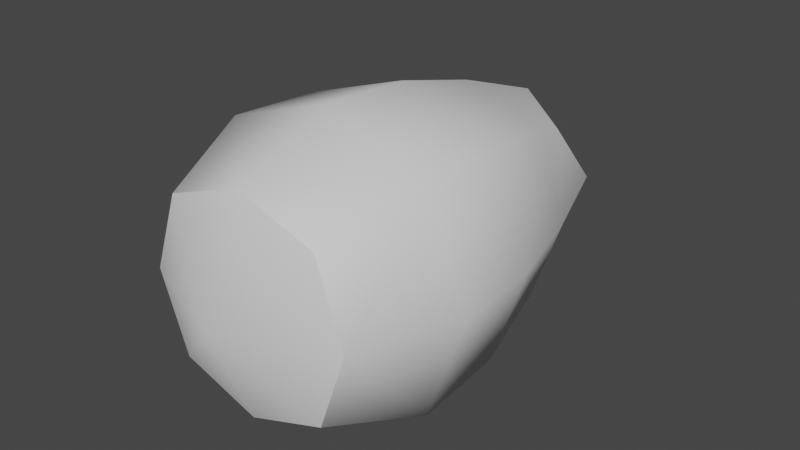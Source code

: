 # Source: 0xFB0DA613.blend  (saved by Blender 3.0.42; exported with 4.5.12 LTS)
import bpy
from mathutils import Matrix  # noqa: F401  (used for matrix-valued properties, if any)

bpy.ops.wm.read_factory_settings(use_empty=True)
scene = bpy.context.scene
scene.name = 'Scene'

# ---- materials (node trees are filled in below, after node groups)
mat_mesh_5_003 = bpy.data.materials.new('Mesh-5.003')
mat_mesh_5_003.use_transparent_shadow = False

# ---- material node trees
mat_mesh_5_003.use_nodes = True; mat_mesh_5_003.node_tree.nodes.clear()
_N = mat_mesh_5_003.node_tree.nodes; _L = mat_mesh_5_003.node_tree.links
n0 = _N.new('ShaderNodeBsdfPrincipled'); n0.name = 'Principled BSDF'; n0.location = (10, 300)
n0.distribution = 'GGX'
n0.subsurface_method = 'RANDOM_WALK_SKIN'
n0.inputs[3].default_value = 1.45
n0.inputs[27].default_value = (0.0, 0.0, 0.0, 1.0)
n0.inputs[28].default_value = 1.0
n1 = _N.new('ShaderNodeOutputMaterial'); n1.name = 'Material Output'; n1.location = (300, 300)
_L.new(n0.outputs[0], n1.inputs[0])
n1.is_active_output = True

# ---- world
world_world = bpy.data.worlds.new('World'); scene.world = world_world
world_world.use_nodes = True; world_world.node_tree.nodes.clear()
_N = world_world.node_tree.nodes; _L = world_world.node_tree.links
n0 = _N.new('ShaderNodeOutputWorld'); n0.name = 'World Output'; n0.location = (300, 300)
n1 = _N.new('ShaderNodeBackground'); n1.name = 'Background'; n1.location = (10, 300)
n1.inputs[0].default_value = (0.05088, 0.05088, 0.05088, 1.0)
_L.new(n1.outputs[0], n0.inputs[0])
n0.is_active_output = True
world_world.color = (0.05088, 0.05088, 0.05088)
world_world.use_sun_shadow = False
world_world.sun_shadow_jitter_overblur = 0.0

# ---- meshes
me_model_0_003 = bpy.data.meshes.new('Model-0.003')
me_model_0_003.from_pydata([(0.08464, -0.2968, -7.331e-09), (0.06269, -0.2967, 0.06269), (0.0, -0.3322, -7.331e-09), (0.0, -0.2186, -0.116), (0.08654, -0.2183, -0.08654), (0.0, -0.2968, -0.08464), (0.06269, -0.2967, -0.06269), (0.0, 0.01695, -0.06034), (0.0, 0.04495, 6.939e-18), (0.04469, -0.007029, -0.04469), (0.06033, 0.01695, -4.518e-09), (0.08299, -0.1412, 0.08299), (0.06753, -0.06686, 0.06753), (0.0, -0.1412, 0.1106), (-2.862e-10, -0.06622, 0.09052), (-0.116, -0.2186, -6.38e-09), (-0.08464, -0.2968, -7.331e-09), (-0.08654, -0.2183, 0.08654), (-0.06269, -0.2967, 0.06269), (0.1106, -0.1412, -6.38e-09), (0.09052, -0.06622, -9.652e-09), (-0.06269, -0.2967, 0.06269), (-0.08464, -0.2968, -7.331e-09), (-0.06269, -0.2967, -0.06269), (0.0, -0.2968, -0.08464), (0.06269, -0.2967, -0.06269), (0.0, -0.2186, -0.116), (0.0, -0.2968, -0.08464), (-0.08654, -0.2183, -0.08654), (-0.06269, -0.2967, -0.06269), (-0.08299, -0.1412, -0.08299), (-0.06753, -0.06686, -0.06753), (0.0, -0.1412, -0.1106), (-2.862e-10, -0.06622, -0.09052), (0.08299, -0.1412, -0.08299), (0.0, -0.1412, -0.1106), (0.06753, -0.06686, -0.06753), (-2.862e-10, -0.06622, -0.09052), (-0.06033, 0.01695, -4.518e-09), (-0.04469, -0.007029, -0.04469), (0.0, 0.01695, 0.06034), (-0.04469, -0.007029, 0.04469), (0.04469, -0.007029, 0.04469), (-0.08299, -0.1412, 0.08299), (-0.06753, -0.06686, 0.06753), (0.0, -0.2186, 0.116), (0.0, -0.2968, 0.08464), (0.08654, -0.2183, 0.08654), (0.06269, -0.2967, 0.06269), (-0.1106, -0.1412, -6.38e-09), (-0.09052, -0.06622, -9.652e-09), (0.116, -0.2186, -6.38e-09), (0.08464, -0.2968, -7.331e-09), (0.06033, 0.01695, -4.518e-09), (0.04469, -0.007029, -0.04469), (0.04469, -0.007029, 0.04469), (0.0, 0.01695, 0.06034), (-0.04469, -0.007029, 0.04469), (-0.06033, 0.01695, -4.518e-09), (-0.04469, -0.007029, -0.04469), (0.0, 0.01695, -0.06034), (0.0, 0.01695, -0.06034), (0.0, -0.2968, 0.08464)], [], [(0, 1, 2), (3, 4, 5), (4, 6, 5), (7, 8, 9), (8, 10, 9), (11, 12, 13), (12, 14, 13), (15, 16, 17), (16, 18, 17), (11, 19, 12), (20, 12, 19), (2, 21, 22), (22, 23, 2), (24, 25, 2), (26, 27, 28), (27, 29, 28), (30, 31, 32), (31, 33, 32), (34, 35, 36), (37, 36, 35), (38, 8, 39), (8, 7, 39), (40, 8, 41), (8, 38, 41), (10, 8, 42), (8, 40, 42), (43, 13, 44), (14, 44, 13), (45, 17, 46), (17, 18, 46), (45, 46, 47), (46, 48, 47), (43, 44, 49), (44, 50, 49), (30, 49, 31), (50, 31, 49), (15, 28, 16), (28, 29, 16), (51, 47, 52), (47, 48, 52), (51, 52, 4), (52, 6, 4), (34, 36, 19), (36, 20, 19), (53, 20, 54), (36, 54, 20), (53, 55, 20), (55, 12, 20), (56, 14, 55), (14, 12, 55), (56, 57, 14), (57, 44, 14), (58, 50, 57), (50, 44, 57), (58, 59, 50), (59, 31, 50), (60, 33, 59), (33, 31, 59), (61, 54, 37), (54, 36, 37), (51, 4, 19), (4, 34, 19), (47, 51, 11), (11, 51, 19), (45, 47, 13), (47, 11, 13), (17, 45, 43), (43, 45, 13), (15, 17, 49), (17, 43, 49), (28, 15, 30), (30, 15, 49), (26, 28, 32), (28, 30, 32), (4, 3, 34), (34, 3, 35), (2, 25, 0), (2, 23, 24), (2, 1, 62), (62, 21, 2)])
me_model_0_003.polygons.foreach_set('use_smooth', [True] * 80)
_uv = me_model_0_003.uv_layers.new(name='UVMap')
_uv.uv.foreach_set('vector', [0.9585, 0.8325, 0.9177, 0.7158, 0.801, 0.8325, 0.8888, 0.2209, 0.791, 0.2214, 0.8888, 0.02761, 0.791, 0.2214, 0.791, 0.028, 0.8888, 0.02761, 0.4123, 0.9783, 0.4123, 0.8251, 0.5258, 0.9386, 0.4123, 0.8251, 0.5655, 0.8251, 0.5258, 0.9386, 0.5953, 0.372, 0.5953, 0.5177, 0.4975, 0.372, 0.5953, 0.5177, 0.4975, 0.5183, 0.4975, 0.372, 0.3018, 0.2209, 0.3018, 0.02761, 0.3996, 0.2214, 0.3018, 0.02761, 0.3996, 0.028, 0.3996, 0.2214, 0.5953, 0.372, 0.6931, 0.372, 0.5953, 0.5177, 0.6931, 0.5183, 0.5953, 0.5177, 0.6931, 0.372, 0.801, 0.8325, 0.6844, 0.7158, 0.6435, 0.8325, 0.6435, 0.8325, 0.6844, 0.9491, 0.801, 0.8325, 0.801, 0.99, 0.9177, 0.9491, 0.801, 0.8325, 0.1061, 0.2209, 0.1061, 0.02761, 0.204, 0.2214, 0.1061, 0.02761, 0.204, 0.028, 0.204, 0.2214, 0.204, 0.372, 0.204, 0.5177, 0.1061, 0.372, 0.204, 0.5177, 0.1061, 0.5183, 0.1061, 0.372, 0.791, 0.372, 0.8888, 0.372, 0.791, 0.5177, 0.8888, 0.5183, 0.791, 0.5177, 0.8888, 0.372, 0.2591, 0.8251, 0.4123, 0.8251, 0.2988, 0.9386, 0.4123, 0.8251, 0.4123, 0.9783, 0.2988, 0.9386, 0.4123, 0.6719, 0.4123, 0.8251, 0.2988, 0.7116, 0.4123, 0.8251, 0.2591, 0.8251, 0.2988, 0.7116, 0.5655, 0.8251, 0.4123, 0.8251, 0.5258, 0.7116, 0.4123, 0.8251, 0.4123, 0.6719, 0.5258, 0.7116, 0.3996, 0.372, 0.4975, 0.372, 0.3996, 0.5177, 0.4975, 0.5183, 0.3996, 0.5177, 0.4975, 0.372, 0.4975, 0.2209, 0.3996, 0.2214, 0.4975, 0.02761, 0.3996, 0.2214, 0.3996, 0.028, 0.4975, 0.02761, 0.4975, 0.2209, 0.4975, 0.02761, 0.5953, 0.2214, 0.4975, 0.02761, 0.5953, 0.028, 0.5953, 0.2214, 0.3996, 0.372, 0.3996, 0.5177, 0.3018, 0.372, 0.3996, 0.5177, 0.3018, 0.5183, 0.3018, 0.372, 0.204, 0.372, 0.3018, 0.372, 0.204, 0.5177, 0.3018, 0.5183, 0.204, 0.5177, 0.3018, 0.372, 0.3018, 0.2209, 0.204, 0.2214, 0.3018, 0.02761, 0.204, 0.2214, 0.204, 0.028, 0.3018, 0.02761, 0.6931, 0.2209, 0.5953, 0.2214, 0.6931, 0.02761, 0.5953, 0.2214, 0.5953, 0.028, 0.6931, 0.02761, 0.6931, 0.2209, 0.6931, 0.02761, 0.791, 0.2214, 0.6931, 0.02761, 0.791, 0.028, 0.791, 0.2214, 0.791, 0.372, 0.791, 0.5177, 0.6931, 0.372, 0.791, 0.5177, 0.6931, 0.5183, 0.6931, 0.372, 0.6931, 0.6812, 0.6931, 0.5183, 0.791, 0.6343, 0.791, 0.5177, 0.791, 0.6343, 0.6931, 0.5183, 0.6931, 0.6812, 0.5953, 0.6343, 0.6931, 0.5183, 0.5953, 0.6343, 0.5953, 0.5177, 0.6931, 0.5183, 0.4975, 0.6812, 0.4975, 0.5183, 0.5953, 0.6343, 0.4975, 0.5183, 0.5953, 0.5177, 0.5953, 0.6343, 0.4975, 0.6812, 0.3996, 0.6343, 0.4975, 0.5183, 0.3996, 0.6343, 0.3996, 0.5177, 0.4975, 0.5183, 0.3018, 0.6812, 0.3018, 0.5183, 0.3996, 0.6343, 0.3018, 0.5183, 0.3996, 0.5177, 0.3996, 0.6343, 0.3018, 0.6812, 0.204, 0.6343, 0.3018, 0.5183, 0.204, 0.6343, 0.204, 0.5177, 0.3018, 0.5183, 0.1061, 0.6812, 0.1061, 0.5183, 0.204, 0.6343, 0.1061, 0.5183, 0.204, 0.5177, 0.204, 0.6343, 0.8888, 0.6785, 0.791, 0.6343, 0.8888, 0.5183, 0.791, 0.6343, 0.791, 0.5177, 0.8888, 0.5183, 0.6931, 0.2209, 0.791, 0.2214, 0.6931, 0.372, 0.791, 0.2214, 0.791, 0.372, 0.6931, 0.372, 0.5953, 0.2214, 0.6931, 0.2209, 0.5953, 0.372, 0.5953, 0.372, 0.6931, 0.2209, 0.6931, 0.372, 0.4975, 0.2209, 0.5953, 0.2214, 0.4975, 0.372, 0.5953, 0.2214, 0.5953, 0.372, 0.4975, 0.372, 0.3996, 0.2214, 0.4975, 0.2209, 0.3996, 0.372, 0.3996, 0.372, 0.4975, 0.2209, 0.4975, 0.372, 0.3018, 0.2209, 0.3996, 0.2214, 0.3018, 0.372, 0.3996, 0.2214, 0.3996, 0.372, 0.3018, 0.372, 0.204, 0.2214, 0.3018, 0.2209, 0.204, 0.372, 0.204, 0.372, 0.3018, 0.2209, 0.3018, 0.372, 0.1061, 0.2209, 0.204, 0.2214, 0.1061, 0.372, 0.204, 0.2214, 0.204, 0.372, 0.1061, 0.372, 0.791, 0.2214, 0.8888, 0.2209, 0.791, 0.372, 0.791, 0.372, 0.8888, 0.2209, 0.8888, 0.372, 0.801, 0.8325, 0.9177, 0.9491, 0.9585, 0.8325, 0.801, 0.8325, 0.6844, 0.9491, 0.801, 0.99, 0.801, 0.8325, 0.9177, 0.7158, 0.801, 0.675, 0.801, 0.675, 0.6844, 0.7158, 0.801, 0.8325])
me_model_0_003.materials.append(mat_mesh_5_003)
me_model_0_003.use_remesh_fix_poles = True
me_model_0_003.use_remesh_preserve_attributes = False
me_model_0_003.update()
arm_armature = bpy.data.armatures.new('Armature')  # bones are not reproduced

# ---- objects
ob_armature = bpy.data.objects.new('Armature', arm_armature)
ob_model_0 = bpy.data.objects.new('Model-0', me_model_0_003)

# ---- transforms, parenting, visibility, modifiers, constraints
ob_armature.location = (0.0, 0.0, 0.0)
ob_model_0.parent = ob_armature
ob_model_0.location = (0.0, 0.0, 0.0)
_vg = ob_model_0.vertex_groups.new(name='Bone')
for _i, _w in zip([0, 1, 2, 3, 4, 5, 6, 7, 8, 9, 10, 11, 12, 13, 14, 15, 16, 17, 18, 19, 20, 21, 22, 23, 24, 25, 26, 27, 28, 29, 30, 31, 32, 33, 34, 35, 36, 37, 38, 39, 40, 41, 42, 43, 44, 45, 46, 47, 48, 49, 50, 51, 52, 53, 54, 55, 56, 57, 58, 59, 60, 61, 62], [0.0, 0.0, 0.0, 0.0, 0.0, 0.0, 0.0, 0.0, 0.0, 0.0, 0.0, 0.0, 0.0, 0.0, 0.0, 0.0, 0.0, 0.0, 0.0, 0.0, 0.0, 0.0, 0.0, 0.0, 0.0, 0.0, 0.0, 0.0, 0.0, 0.0, 0.0, 0.0, 0.0, 0.0, 0.0, 0.0, 0.0, 0.0, 0.0, 0.0, 0.0, 0.0, 0.0, 0.0, 0.0, 0.0, 0.0, 0.0, 0.0, 0.0, 0.0, 0.0, 0.0, 0.0, 0.0, 0.0, 0.0, 0.0, 0.0, 0.0, 0.0, 0.0, 0.0]): _vg.add([_i], _w, 'REPLACE')
_vg = ob_model_0.vertex_groups.new(name='Bone.001')
_vg.add([0, 1, 2, 3, 4, 5, 6, 7, 8, 9, 10, 11, 12, 13, 14, 15, 16, 17, 18, 19, 20, 21, 22, 23, 24, 25, 26, 27, 28, 29, 30, 31, 32, 33, 34, 35, 36, 37, 38, 39, 40, 41, 42, 43, 44, 45, 46, 47, 48, 49, 50, 51, 52, 53, 54, 55, 56, 57, 58, 59, 60, 61, 62], 1.0, 'REPLACE')
_m = ob_model_0.modifiers.new('Armature', 'ARMATURE')
_m.object = ob_armature

# ---- collection membership
scene.collection.objects.link(ob_armature)
scene.collection.objects.link(ob_model_0)

# ---- scene / render settings (as saved in the file)
scene.frame_start = 1; scene.frame_end = 250; scene.frame_set(18)
scene.render.engine = 'BLENDER_EEVEE_NEXT'
scene.cycles.sampling_pattern = 'TABULATED_SOBOL'
scene.cycles.use_light_tree = False
scene.view_settings.view_transform = 'Filmic'
bpy.context.view_layer.update()

# ---- added for rendering (the .blend has no active camera and no usable light): camera, sun
cam_auto = bpy.data.cameras.new('AutoCamera')
cam_auto.lens = 50.0
cam_auto.sensor_width = 36.0
cam_auto.clip_end = 1000.0
ob_auto_camera = bpy.data.objects.new('AutoCamera', cam_auto)
scene.collection.objects.link(ob_auto_camera)
ob_auto_camera.location = (0.462496, -0.698617, 0.369997)
ob_auto_camera.rotation_euler = (1.09748, -7.21219e-08, 0.694738)
scene.camera = ob_auto_camera
light_auto_sun = bpy.data.lights.new('AutoSun', 'SUN')
light_auto_sun.energy = 3.0
light_auto_sun.angle = 0.0523599
ob_auto_sun = bpy.data.objects.new('AutoSun', light_auto_sun)
scene.collection.objects.link(ob_auto_sun)
ob_auto_sun.rotation_euler = (0.872665, 0.174533, 0.523599)
bpy.context.view_layer.update()
